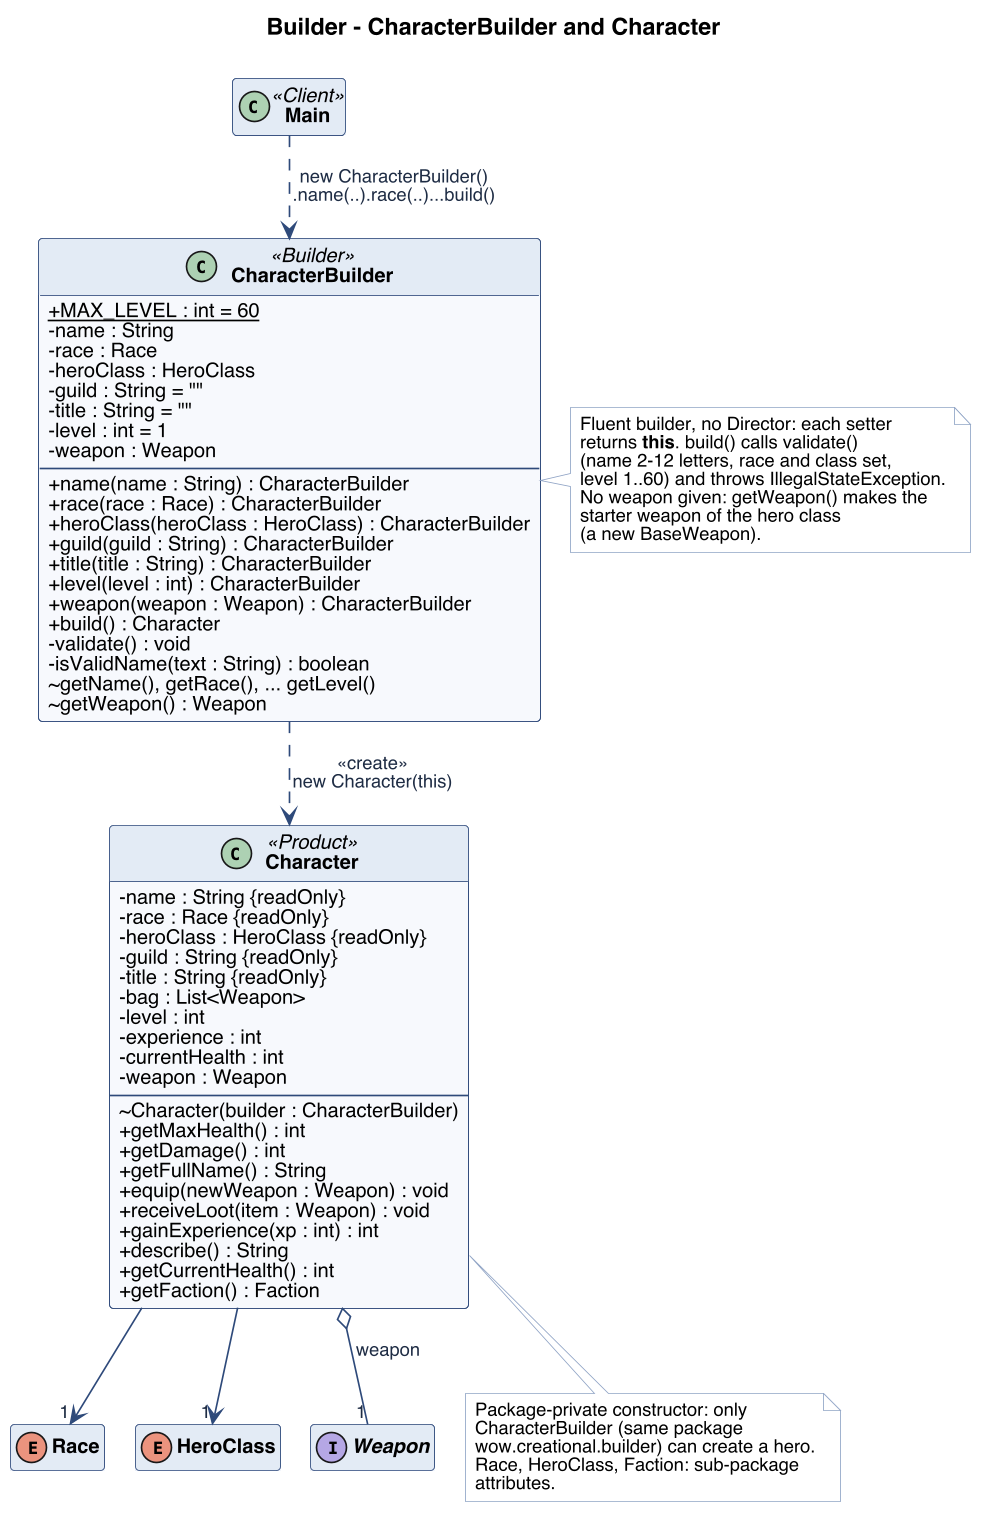

The diagram above was rendered by PlantUML. Its source (embedded in the PNG):
@startuml builder
!pragma layout smetana
skinparam dpi 160
skinparam shadowing false
skinparam defaultFontName Helvetica
skinparam defaultFontSize 12
skinparam classAttributeIconSize 0
skinparam classBackgroundColor #F7F9FC
skinparam classBorderColor #2F4A7A
skinparam classHeaderBackgroundColor #E3EAF5
skinparam classFontStyle bold
skinparam stereotypeFontColor #2F4A7A
skinparam ArrowColor #2F4A7A
skinparam ArrowFontColor #1F2D45
skinparam ArrowFontSize 11
skinparam packageBorderColor #2F4A7A
skinparam packageBackgroundColor #FFFFFF
skinparam packageFontColor #2F4A7A
skinparam noteBackgroundColor #FFFFFF
skinparam noteBorderColor #8FA3C4
skinparam noteFontSize 11
skinparam circledCharacterFontSize 10
skinparam circledCharacterRadius 9
hide empty members

title Builder - CharacterBuilder and Character

class Main <<Client>>
hide Main members

class CharacterBuilder <<Builder>> {
  + {static} MAX_LEVEL : int = 60
  - name : String
  - race : Race
  - heroClass : HeroClass
  - guild : String = ""
  - title : String = ""
  - level : int = 1
  - weapon : Weapon
  --
  + name(name : String) : CharacterBuilder
  + race(race : Race) : CharacterBuilder
  + heroClass(heroClass : HeroClass) : CharacterBuilder
  + guild(guild : String) : CharacterBuilder
  + title(title : String) : CharacterBuilder
  + level(level : int) : CharacterBuilder
  + weapon(weapon : Weapon) : CharacterBuilder
  + build() : Character
  - validate() : void
  - isValidName(text : String) : boolean
  ~ getName(), getRace(), ... getLevel()
  ~ getWeapon() : Weapon
}

class Character <<Product>> {
  - name : String {readOnly}
  - race : Race {readOnly}
  - heroClass : HeroClass {readOnly}
  - guild : String {readOnly}
  - title : String {readOnly}
  - bag : List<Weapon>
  - level : int
  - experience : int
  - currentHealth : int
  - weapon : Weapon
  --
  ~ Character(builder : CharacterBuilder)
  + getMaxHealth() : int
  + getDamage() : int
  + getFullName() : String
  + equip(newWeapon : Weapon) : void
  + receiveLoot(item : Weapon) : void
  + gainExperience(xp : int) : int
  + describe() : String
  + getCurrentHealth() : int
  + getFaction() : Faction
}

enum Race
enum HeroClass
interface Weapon
hide Race members
hide HeroClass members
hide Weapon members

Main ..> CharacterBuilder : new CharacterBuilder()\n.name(..).race(..)...build()
CharacterBuilder ..> Character : <<create>>\nnew Character(this)
Character --> "1" Race
Character --> "1" HeroClass
Character o-- "1" Weapon : weapon

note right of CharacterBuilder
  Fluent builder, no Director: each setter
  returns <b>this</b>. build() calls validate()
  (name 2-12 letters, race and class set,
  level 1..60) and throws IllegalStateException.
  No weapon given: getWeapon() makes the
  starter weapon of the hero class
  (a new BaseWeapon).
end note
note bottom of Character
  Package-private constructor: only
  CharacterBuilder (same package
  wow.creational.builder) can create a hero.
  Race, HeroClass, Faction: sub-package
  attributes.
end note
@enduml